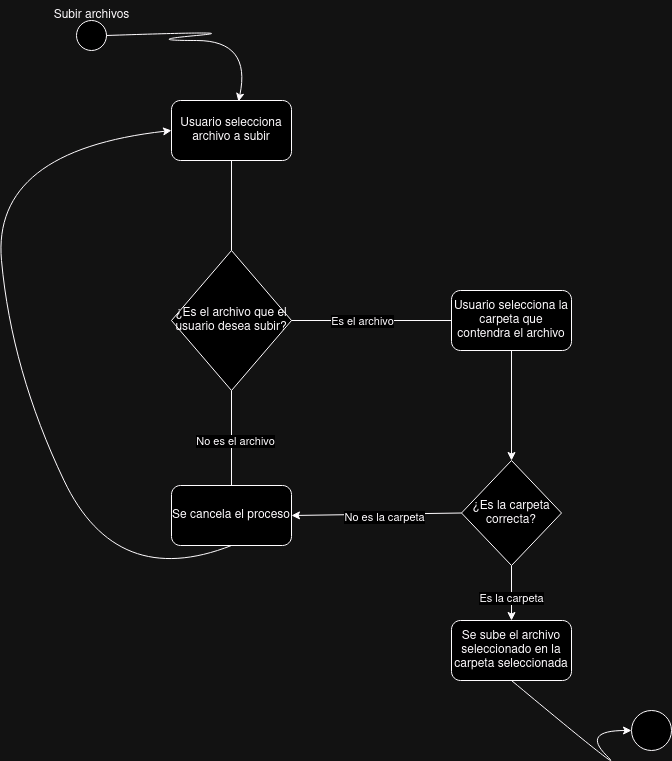

The diagram above was exported from draw.io. Its source (the exported page's mxGraphModel, read from the mxfile embedded in the PNG):
<mxGraphModel dx="1114" dy="612" grid="1" gridSize="10" guides="1" tooltips="1" connect="1" arrows="1" fold="1" page="1" pageScale="1" pageWidth="827" pageHeight="1169" math="0" shadow="0">
  <root>
    <mxCell id="0" />
    <mxCell id="1" parent="0" />
    <mxCell id="SrMD0GwfA5TjsLFttzY5-1" value="" style="ellipse;whiteSpace=wrap;html=1;aspect=fixed;" vertex="1" parent="1">
      <mxGeometry x="105" y="90" width="30" height="30" as="geometry" />
    </mxCell>
    <mxCell id="SrMD0GwfA5TjsLFttzY5-2" value="Subir archivos" style="text;html=1;align=center;verticalAlign=middle;resizable=0;points=[];autosize=1;strokeColor=none;fillColor=none;" vertex="1" parent="1">
      <mxGeometry x="70" y="70" width="100" height="30" as="geometry" />
    </mxCell>
    <mxCell id="SrMD0GwfA5TjsLFttzY5-3" value="Usuario selecciona archivo a subir" style="rounded=1;whiteSpace=wrap;html=1;" vertex="1" parent="1">
      <mxGeometry x="200" y="170" width="120" height="60" as="geometry" />
    </mxCell>
    <mxCell id="SrMD0GwfA5TjsLFttzY5-4" value="¿Es el archivo que el usuario desea subir?" style="rhombus;whiteSpace=wrap;html=1;" vertex="1" parent="1">
      <mxGeometry x="200" y="320" width="120" height="140" as="geometry" />
    </mxCell>
    <mxCell id="SrMD0GwfA5TjsLFttzY5-5" value="Usuario selecciona la carpeta que contendra el archivo" style="rounded=1;whiteSpace=wrap;html=1;" vertex="1" parent="1">
      <mxGeometry x="480" y="360" width="120" height="60" as="geometry" />
    </mxCell>
    <mxCell id="SrMD0GwfA5TjsLFttzY5-6" value="Se cancela el proceso" style="rounded=1;whiteSpace=wrap;html=1;" vertex="1" parent="1">
      <mxGeometry x="200" y="555" width="120" height="60" as="geometry" />
    </mxCell>
    <mxCell id="SrMD0GwfA5TjsLFttzY5-7" value="" style="endArrow=none;html=1;rounded=0;entryX=0.5;entryY=1;entryDx=0;entryDy=0;exitX=0.5;exitY=0;exitDx=0;exitDy=0;" edge="1" parent="1" source="SrMD0GwfA5TjsLFttzY5-4" target="SrMD0GwfA5TjsLFttzY5-3">
      <mxGeometry width="50" height="50" relative="1" as="geometry">
        <mxPoint x="220" y="300" as="sourcePoint" />
        <mxPoint x="270" y="250" as="targetPoint" />
      </mxGeometry>
    </mxCell>
    <mxCell id="SrMD0GwfA5TjsLFttzY5-8" value="" style="endArrow=none;html=1;rounded=0;entryX=0;entryY=0.5;entryDx=0;entryDy=0;exitX=1;exitY=0.5;exitDx=0;exitDy=0;" edge="1" parent="1" source="SrMD0GwfA5TjsLFttzY5-4" target="SrMD0GwfA5TjsLFttzY5-5">
      <mxGeometry width="50" height="50" relative="1" as="geometry">
        <mxPoint x="320" y="420" as="sourcePoint" />
        <mxPoint x="370" y="370" as="targetPoint" />
      </mxGeometry>
    </mxCell>
    <mxCell id="SrMD0GwfA5TjsLFttzY5-9" value="Es el archivo" style="edgeLabel;html=1;align=center;verticalAlign=middle;resizable=0;points=[];" vertex="1" connectable="0" parent="SrMD0GwfA5TjsLFttzY5-8">
      <mxGeometry x="-0.35" y="-3" relative="1" as="geometry">
        <mxPoint x="18" y="-3" as="offset" />
      </mxGeometry>
    </mxCell>
    <mxCell id="SrMD0GwfA5TjsLFttzY5-10" value="" style="endArrow=none;html=1;rounded=0;entryX=0.5;entryY=1;entryDx=0;entryDy=0;exitX=0.5;exitY=0;exitDx=0;exitDy=0;" edge="1" parent="1" source="SrMD0GwfA5TjsLFttzY5-6" target="SrMD0GwfA5TjsLFttzY5-4">
      <mxGeometry width="50" height="50" relative="1" as="geometry">
        <mxPoint x="200" y="500" as="sourcePoint" />
        <mxPoint x="250" y="450" as="targetPoint" />
        <Array as="points" />
      </mxGeometry>
    </mxCell>
    <mxCell id="SrMD0GwfA5TjsLFttzY5-11" value="No es el archivo" style="edgeLabel;html=1;align=center;verticalAlign=middle;resizable=0;points=[];" vertex="1" connectable="0" parent="SrMD0GwfA5TjsLFttzY5-10">
      <mxGeometry x="-0.0526" y="-3" relative="1" as="geometry">
        <mxPoint as="offset" />
      </mxGeometry>
    </mxCell>
    <mxCell id="SrMD0GwfA5TjsLFttzY5-12" value="" style="curved=1;endArrow=classic;html=1;rounded=0;entryX=0.558;entryY=0.017;entryDx=0;entryDy=0;entryPerimeter=0;exitX=1;exitY=0.5;exitDx=0;exitDy=0;" edge="1" parent="1" source="SrMD0GwfA5TjsLFttzY5-1" target="SrMD0GwfA5TjsLFttzY5-3">
      <mxGeometry width="50" height="50" relative="1" as="geometry">
        <mxPoint x="170" y="160" as="sourcePoint" />
        <mxPoint x="220" y="110" as="targetPoint" />
        <Array as="points">
          <mxPoint x="280" y="100" />
          <mxPoint x="170" y="110" />
          <mxPoint x="280" y="110" />
        </Array>
      </mxGeometry>
    </mxCell>
    <mxCell id="SrMD0GwfA5TjsLFttzY5-14" value="" style="curved=1;endArrow=classic;html=1;rounded=0;exitX=0.5;exitY=1;exitDx=0;exitDy=0;entryX=0;entryY=0.5;entryDx=0;entryDy=0;" edge="1" parent="1" source="SrMD0GwfA5TjsLFttzY5-6" target="SrMD0GwfA5TjsLFttzY5-3">
      <mxGeometry width="50" height="50" relative="1" as="geometry">
        <mxPoint x="95" y="660" as="sourcePoint" />
        <mxPoint x="145" y="610" as="targetPoint" />
        <Array as="points">
          <mxPoint x="145" y="660" />
          <mxPoint x="40" y="440" />
          <mxPoint x="20" y="220" />
        </Array>
      </mxGeometry>
    </mxCell>
    <mxCell id="SrMD0GwfA5TjsLFttzY5-17" value="" style="ellipse;whiteSpace=wrap;html=1;aspect=fixed;" vertex="1" parent="1">
      <mxGeometry x="660" y="780" width="40" height="40" as="geometry" />
    </mxCell>
    <mxCell id="SrMD0GwfA5TjsLFttzY5-22" value="" style="endArrow=classic;html=1;rounded=0;exitX=0.5;exitY=1;exitDx=0;exitDy=0;entryX=0.5;entryY=0;entryDx=0;entryDy=0;" edge="1" parent="1" source="SrMD0GwfA5TjsLFttzY5-5" target="SrMD0GwfA5TjsLFttzY5-26">
      <mxGeometry width="50" height="50" relative="1" as="geometry">
        <mxPoint x="610" y="440" as="sourcePoint" />
        <mxPoint x="540" y="480" as="targetPoint" />
      </mxGeometry>
    </mxCell>
    <mxCell id="SrMD0GwfA5TjsLFttzY5-26" value="¿Es la carpeta correcta?" style="rhombus;whiteSpace=wrap;html=1;" vertex="1" parent="1">
      <mxGeometry x="490" y="530" width="100" height="105" as="geometry" />
    </mxCell>
    <mxCell id="SrMD0GwfA5TjsLFttzY5-27" value="" style="endArrow=classic;html=1;rounded=0;entryX=1;entryY=0.5;entryDx=0;entryDy=0;exitX=0;exitY=0.5;exitDx=0;exitDy=0;" edge="1" parent="1" source="SrMD0GwfA5TjsLFttzY5-26" target="SrMD0GwfA5TjsLFttzY5-6">
      <mxGeometry width="50" height="50" relative="1" as="geometry">
        <mxPoint x="390" y="590" as="sourcePoint" />
        <mxPoint x="440" y="540" as="targetPoint" />
      </mxGeometry>
    </mxCell>
    <mxCell id="SrMD0GwfA5TjsLFttzY5-28" value="No es la carpeta" style="edgeLabel;html=1;align=center;verticalAlign=middle;resizable=0;points=[];" vertex="1" connectable="0" parent="SrMD0GwfA5TjsLFttzY5-27">
      <mxGeometry x="-0.0818" y="4" relative="1" as="geometry">
        <mxPoint y="-1" as="offset" />
      </mxGeometry>
    </mxCell>
    <mxCell id="SrMD0GwfA5TjsLFttzY5-29" value="Se sube el archivo seleccionado en la carpeta seleccionada" style="rounded=1;whiteSpace=wrap;html=1;" vertex="1" parent="1">
      <mxGeometry x="480" y="690" width="120" height="60" as="geometry" />
    </mxCell>
    <mxCell id="SrMD0GwfA5TjsLFttzY5-30" value="" style="endArrow=classic;html=1;rounded=0;entryX=0.5;entryY=0;entryDx=0;entryDy=0;exitX=0.5;exitY=1;exitDx=0;exitDy=0;" edge="1" parent="1" source="SrMD0GwfA5TjsLFttzY5-26" target="SrMD0GwfA5TjsLFttzY5-29">
      <mxGeometry width="50" height="50" relative="1" as="geometry">
        <mxPoint x="460" y="700" as="sourcePoint" />
        <mxPoint x="510" y="650" as="targetPoint" />
      </mxGeometry>
    </mxCell>
    <mxCell id="SrMD0GwfA5TjsLFttzY5-31" value="Es la carpeta" style="edgeLabel;html=1;align=center;verticalAlign=middle;resizable=0;points=[];" vertex="1" connectable="0" parent="SrMD0GwfA5TjsLFttzY5-30">
      <mxGeometry x="0.1636" y="-1" relative="1" as="geometry">
        <mxPoint as="offset" />
      </mxGeometry>
    </mxCell>
    <mxCell id="SrMD0GwfA5TjsLFttzY5-32" value="" style="curved=1;endArrow=classic;html=1;rounded=0;exitX=0.5;exitY=1;exitDx=0;exitDy=0;" edge="1" parent="1" source="SrMD0GwfA5TjsLFttzY5-29">
      <mxGeometry width="50" height="50" relative="1" as="geometry">
        <mxPoint x="610" y="850" as="sourcePoint" />
        <mxPoint x="660" y="800" as="targetPoint" />
        <Array as="points">
          <mxPoint x="660" y="850" />
          <mxPoint x="610" y="800" />
        </Array>
      </mxGeometry>
    </mxCell>
  </root>
</mxGraphModel>